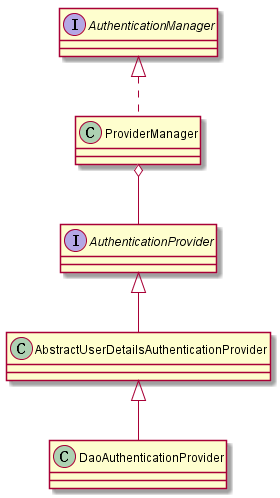

The diagram above was rendered by PlantUML. Its source (embedded in the PNG):
@startuml

	Interface AuthenticationManager 
	Class ProviderManager

	Interface AuthenticationProvider
	Class AbstractUserDetailsAuthenticationProvider
	Class DaoAuthenticationProvider

 	AuthenticationManager <|.. ProviderManager
 	ProviderManager o-down- AuthenticationProvider 
	AuthenticationProvider <|-- AbstractUserDetailsAuthenticationProvider 
	AbstractUserDetailsAuthenticationProvider <|-- DaoAuthenticationProvider

@enduml